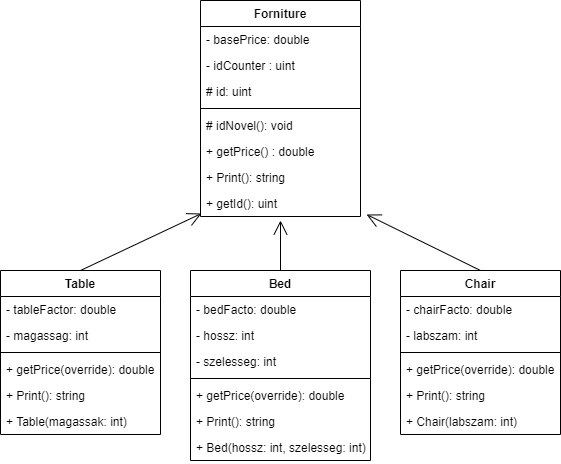

The diagram above was exported from draw.io. Its source (the exported page's mxGraphModel, read from the mxfile embedded in the PNG):
<mxGraphModel dx="1422" dy="775" grid="1" gridSize="10" guides="1" tooltips="1" connect="1" arrows="1" fold="1" page="1" pageScale="1" pageWidth="827" pageHeight="1169" math="0" shadow="0">
  <root>
    <mxCell id="0" />
    <mxCell id="1" parent="0" />
    <mxCell id="77q2EaE9BsmRugCtAoeh-1" value="Forniture" style="swimlane;fontStyle=1;align=center;verticalAlign=top;childLayout=stackLayout;horizontal=1;startSize=26;horizontalStack=0;resizeParent=1;resizeParentMax=0;resizeLast=0;collapsible=1;marginBottom=0;" vertex="1" parent="1">
      <mxGeometry x="320" y="30" width="160" height="216" as="geometry" />
    </mxCell>
    <mxCell id="77q2EaE9BsmRugCtAoeh-2" value="- basePrice: double" style="text;strokeColor=none;fillColor=none;align=left;verticalAlign=top;spacingLeft=4;spacingRight=4;overflow=hidden;rotatable=0;points=[[0,0.5],[1,0.5]];portConstraint=eastwest;" vertex="1" parent="77q2EaE9BsmRugCtAoeh-1">
      <mxGeometry y="26" width="160" height="26" as="geometry" />
    </mxCell>
    <mxCell id="77q2EaE9BsmRugCtAoeh-18" value="- idCounter : uint" style="text;strokeColor=none;fillColor=none;align=left;verticalAlign=top;spacingLeft=4;spacingRight=4;overflow=hidden;rotatable=0;points=[[0,0.5],[1,0.5]];portConstraint=eastwest;" vertex="1" parent="77q2EaE9BsmRugCtAoeh-1">
      <mxGeometry y="52" width="160" height="26" as="geometry" />
    </mxCell>
    <mxCell id="77q2EaE9BsmRugCtAoeh-19" value="# id: uint" style="text;strokeColor=none;fillColor=none;align=left;verticalAlign=top;spacingLeft=4;spacingRight=4;overflow=hidden;rotatable=0;points=[[0,0.5],[1,0.5]];portConstraint=eastwest;" vertex="1" parent="77q2EaE9BsmRugCtAoeh-1">
      <mxGeometry y="78" width="160" height="26" as="geometry" />
    </mxCell>
    <mxCell id="77q2EaE9BsmRugCtAoeh-3" value="" style="line;strokeWidth=1;fillColor=none;align=left;verticalAlign=middle;spacingTop=-1;spacingLeft=3;spacingRight=3;rotatable=0;labelPosition=right;points=[];portConstraint=eastwest;strokeColor=inherit;" vertex="1" parent="77q2EaE9BsmRugCtAoeh-1">
      <mxGeometry y="104" width="160" height="8" as="geometry" />
    </mxCell>
    <mxCell id="77q2EaE9BsmRugCtAoeh-4" value="# idNovel(): void" style="text;strokeColor=none;fillColor=none;align=left;verticalAlign=top;spacingLeft=4;spacingRight=4;overflow=hidden;rotatable=0;points=[[0,0.5],[1,0.5]];portConstraint=eastwest;" vertex="1" parent="77q2EaE9BsmRugCtAoeh-1">
      <mxGeometry y="112" width="160" height="26" as="geometry" />
    </mxCell>
    <mxCell id="77q2EaE9BsmRugCtAoeh-28" value="+ getPrice() : double" style="text;strokeColor=none;fillColor=none;align=left;verticalAlign=top;spacingLeft=4;spacingRight=4;overflow=hidden;rotatable=0;points=[[0,0.5],[1,0.5]];portConstraint=eastwest;" vertex="1" parent="77q2EaE9BsmRugCtAoeh-1">
      <mxGeometry y="138" width="160" height="26" as="geometry" />
    </mxCell>
    <mxCell id="77q2EaE9BsmRugCtAoeh-26" value="+ Print(): string" style="text;strokeColor=none;fillColor=none;align=left;verticalAlign=top;spacingLeft=4;spacingRight=4;overflow=hidden;rotatable=0;points=[[0,0.5],[1,0.5]];portConstraint=eastwest;" vertex="1" parent="77q2EaE9BsmRugCtAoeh-1">
      <mxGeometry y="164" width="160" height="26" as="geometry" />
    </mxCell>
    <mxCell id="77q2EaE9BsmRugCtAoeh-32" value="+ getId(): uint" style="text;strokeColor=none;fillColor=none;align=left;verticalAlign=top;spacingLeft=4;spacingRight=4;overflow=hidden;rotatable=0;points=[[0,0.5],[1,0.5]];portConstraint=eastwest;" vertex="1" parent="77q2EaE9BsmRugCtAoeh-1">
      <mxGeometry y="190" width="160" height="26" as="geometry" />
    </mxCell>
    <mxCell id="77q2EaE9BsmRugCtAoeh-5" value="Table" style="swimlane;fontStyle=1;align=center;verticalAlign=top;childLayout=stackLayout;horizontal=1;startSize=26;horizontalStack=0;resizeParent=1;resizeParentMax=0;resizeLast=0;collapsible=1;marginBottom=0;" vertex="1" parent="1">
      <mxGeometry x="120" y="300" width="160" height="164" as="geometry" />
    </mxCell>
    <mxCell id="77q2EaE9BsmRugCtAoeh-6" value="- tableFactor: double" style="text;strokeColor=none;fillColor=none;align=left;verticalAlign=top;spacingLeft=4;spacingRight=4;overflow=hidden;rotatable=0;points=[[0,0.5],[1,0.5]];portConstraint=eastwest;" vertex="1" parent="77q2EaE9BsmRugCtAoeh-5">
      <mxGeometry y="26" width="160" height="26" as="geometry" />
    </mxCell>
    <mxCell id="77q2EaE9BsmRugCtAoeh-17" value="- magassag: int" style="text;strokeColor=none;fillColor=none;align=left;verticalAlign=top;spacingLeft=4;spacingRight=4;overflow=hidden;rotatable=0;points=[[0,0.5],[1,0.5]];portConstraint=eastwest;" vertex="1" parent="77q2EaE9BsmRugCtAoeh-5">
      <mxGeometry y="52" width="160" height="26" as="geometry" />
    </mxCell>
    <mxCell id="77q2EaE9BsmRugCtAoeh-7" value="" style="line;strokeWidth=1;fillColor=none;align=left;verticalAlign=middle;spacingTop=-1;spacingLeft=3;spacingRight=3;rotatable=0;labelPosition=right;points=[];portConstraint=eastwest;strokeColor=inherit;" vertex="1" parent="77q2EaE9BsmRugCtAoeh-5">
      <mxGeometry y="78" width="160" height="8" as="geometry" />
    </mxCell>
    <mxCell id="77q2EaE9BsmRugCtAoeh-8" value="+ getPrice(override): double" style="text;strokeColor=none;fillColor=none;align=left;verticalAlign=top;spacingLeft=4;spacingRight=4;overflow=hidden;rotatable=0;points=[[0,0.5],[1,0.5]];portConstraint=eastwest;" vertex="1" parent="77q2EaE9BsmRugCtAoeh-5">
      <mxGeometry y="86" width="160" height="26" as="geometry" />
    </mxCell>
    <mxCell id="77q2EaE9BsmRugCtAoeh-29" value="+ Print(): string" style="text;strokeColor=none;fillColor=none;align=left;verticalAlign=top;spacingLeft=4;spacingRight=4;overflow=hidden;rotatable=0;points=[[0,0.5],[1,0.5]];portConstraint=eastwest;" vertex="1" parent="77q2EaE9BsmRugCtAoeh-5">
      <mxGeometry y="112" width="160" height="26" as="geometry" />
    </mxCell>
    <mxCell id="77q2EaE9BsmRugCtAoeh-34" value="+ Table(magassak: int)" style="text;strokeColor=none;fillColor=none;align=left;verticalAlign=top;spacingLeft=4;spacingRight=4;overflow=hidden;rotatable=0;points=[[0,0.5],[1,0.5]];portConstraint=eastwest;" vertex="1" parent="77q2EaE9BsmRugCtAoeh-5">
      <mxGeometry y="138" width="160" height="26" as="geometry" />
    </mxCell>
    <mxCell id="77q2EaE9BsmRugCtAoeh-9" value="Bed" style="swimlane;fontStyle=1;align=center;verticalAlign=top;childLayout=stackLayout;horizontal=1;startSize=26;horizontalStack=0;resizeParent=1;resizeParentMax=0;resizeLast=0;collapsible=1;marginBottom=0;" vertex="1" parent="1">
      <mxGeometry x="310" y="300" width="180" height="190" as="geometry" />
    </mxCell>
    <mxCell id="77q2EaE9BsmRugCtAoeh-10" value="- bedFacto: double" style="text;strokeColor=none;fillColor=none;align=left;verticalAlign=top;spacingLeft=4;spacingRight=4;overflow=hidden;rotatable=0;points=[[0,0.5],[1,0.5]];portConstraint=eastwest;" vertex="1" parent="77q2EaE9BsmRugCtAoeh-9">
      <mxGeometry y="26" width="180" height="26" as="geometry" />
    </mxCell>
    <mxCell id="77q2EaE9BsmRugCtAoeh-20" value="- hossz: int" style="text;strokeColor=none;fillColor=none;align=left;verticalAlign=top;spacingLeft=4;spacingRight=4;overflow=hidden;rotatable=0;points=[[0,0.5],[1,0.5]];portConstraint=eastwest;" vertex="1" parent="77q2EaE9BsmRugCtAoeh-9">
      <mxGeometry y="52" width="180" height="26" as="geometry" />
    </mxCell>
    <mxCell id="77q2EaE9BsmRugCtAoeh-21" value="- szelesseg: int" style="text;strokeColor=none;fillColor=none;align=left;verticalAlign=top;spacingLeft=4;spacingRight=4;overflow=hidden;rotatable=0;points=[[0,0.5],[1,0.5]];portConstraint=eastwest;" vertex="1" parent="77q2EaE9BsmRugCtAoeh-9">
      <mxGeometry y="78" width="180" height="26" as="geometry" />
    </mxCell>
    <mxCell id="77q2EaE9BsmRugCtAoeh-11" value="" style="line;strokeWidth=1;fillColor=none;align=left;verticalAlign=middle;spacingTop=-1;spacingLeft=3;spacingRight=3;rotatable=0;labelPosition=right;points=[];portConstraint=eastwest;strokeColor=inherit;" vertex="1" parent="77q2EaE9BsmRugCtAoeh-9">
      <mxGeometry y="104" width="180" height="8" as="geometry" />
    </mxCell>
    <mxCell id="77q2EaE9BsmRugCtAoeh-12" value="+ getPrice(override): double" style="text;strokeColor=none;fillColor=none;align=left;verticalAlign=top;spacingLeft=4;spacingRight=4;overflow=hidden;rotatable=0;points=[[0,0.5],[1,0.5]];portConstraint=eastwest;" vertex="1" parent="77q2EaE9BsmRugCtAoeh-9">
      <mxGeometry y="112" width="180" height="26" as="geometry" />
    </mxCell>
    <mxCell id="77q2EaE9BsmRugCtAoeh-30" value="+ Print(): string" style="text;strokeColor=none;fillColor=none;align=left;verticalAlign=top;spacingLeft=4;spacingRight=4;overflow=hidden;rotatable=0;points=[[0,0.5],[1,0.5]];portConstraint=eastwest;" vertex="1" parent="77q2EaE9BsmRugCtAoeh-9">
      <mxGeometry y="138" width="180" height="26" as="geometry" />
    </mxCell>
    <mxCell id="o1-CP_RSSybHNxM9FNl5-1" value="+ Bed(hossz: int, szelesseg: int)" style="text;strokeColor=none;fillColor=none;align=left;verticalAlign=top;spacingLeft=4;spacingRight=4;overflow=hidden;rotatable=0;points=[[0,0.5],[1,0.5]];portConstraint=eastwest;" vertex="1" parent="77q2EaE9BsmRugCtAoeh-9">
      <mxGeometry y="164" width="180" height="26" as="geometry" />
    </mxCell>
    <mxCell id="77q2EaE9BsmRugCtAoeh-13" value="Chair" style="swimlane;fontStyle=1;align=center;verticalAlign=top;childLayout=stackLayout;horizontal=1;startSize=26;horizontalStack=0;resizeParent=1;resizeParentMax=0;resizeLast=0;collapsible=1;marginBottom=0;" vertex="1" parent="1">
      <mxGeometry x="520" y="300" width="160" height="164" as="geometry" />
    </mxCell>
    <mxCell id="77q2EaE9BsmRugCtAoeh-14" value="- chairFacto: double" style="text;strokeColor=none;fillColor=none;align=left;verticalAlign=top;spacingLeft=4;spacingRight=4;overflow=hidden;rotatable=0;points=[[0,0.5],[1,0.5]];portConstraint=eastwest;" vertex="1" parent="77q2EaE9BsmRugCtAoeh-13">
      <mxGeometry y="26" width="160" height="26" as="geometry" />
    </mxCell>
    <mxCell id="77q2EaE9BsmRugCtAoeh-22" value="- labszam: int" style="text;strokeColor=none;fillColor=none;align=left;verticalAlign=top;spacingLeft=4;spacingRight=4;overflow=hidden;rotatable=0;points=[[0,0.5],[1,0.5]];portConstraint=eastwest;" vertex="1" parent="77q2EaE9BsmRugCtAoeh-13">
      <mxGeometry y="52" width="160" height="26" as="geometry" />
    </mxCell>
    <mxCell id="77q2EaE9BsmRugCtAoeh-15" value="" style="line;strokeWidth=1;fillColor=none;align=left;verticalAlign=middle;spacingTop=-1;spacingLeft=3;spacingRight=3;rotatable=0;labelPosition=right;points=[];portConstraint=eastwest;strokeColor=inherit;" vertex="1" parent="77q2EaE9BsmRugCtAoeh-13">
      <mxGeometry y="78" width="160" height="8" as="geometry" />
    </mxCell>
    <mxCell id="77q2EaE9BsmRugCtAoeh-16" value="+ getPrice(override): double" style="text;strokeColor=none;fillColor=none;align=left;verticalAlign=top;spacingLeft=4;spacingRight=4;overflow=hidden;rotatable=0;points=[[0,0.5],[1,0.5]];portConstraint=eastwest;" vertex="1" parent="77q2EaE9BsmRugCtAoeh-13">
      <mxGeometry y="86" width="160" height="26" as="geometry" />
    </mxCell>
    <mxCell id="77q2EaE9BsmRugCtAoeh-31" value="+ Print(): string" style="text;strokeColor=none;fillColor=none;align=left;verticalAlign=top;spacingLeft=4;spacingRight=4;overflow=hidden;rotatable=0;points=[[0,0.5],[1,0.5]];portConstraint=eastwest;" vertex="1" parent="77q2EaE9BsmRugCtAoeh-13">
      <mxGeometry y="112" width="160" height="26" as="geometry" />
    </mxCell>
    <mxCell id="o1-CP_RSSybHNxM9FNl5-2" value="+ Chair(labszam: int)" style="text;strokeColor=none;fillColor=none;align=left;verticalAlign=top;spacingLeft=4;spacingRight=4;overflow=hidden;rotatable=0;points=[[0,0.5],[1,0.5]];portConstraint=eastwest;" vertex="1" parent="77q2EaE9BsmRugCtAoeh-13">
      <mxGeometry y="138" width="160" height="26" as="geometry" />
    </mxCell>
    <mxCell id="77q2EaE9BsmRugCtAoeh-23" value="" style="endArrow=open;endFill=1;endSize=12;html=1;rounded=0;exitX=0.5;exitY=0;exitDx=0;exitDy=0;entryX=0.006;entryY=0.885;entryDx=0;entryDy=0;entryPerimeter=0;" edge="1" parent="1" source="77q2EaE9BsmRugCtAoeh-5" target="77q2EaE9BsmRugCtAoeh-32">
      <mxGeometry width="160" relative="1" as="geometry">
        <mxPoint x="330" y="380" as="sourcePoint" />
        <mxPoint x="260" y="200" as="targetPoint" />
      </mxGeometry>
    </mxCell>
    <mxCell id="77q2EaE9BsmRugCtAoeh-24" value="" style="endArrow=open;endFill=1;endSize=12;html=1;rounded=0;exitX=0.5;exitY=0;exitDx=0;exitDy=0;" edge="1" parent="1" source="77q2EaE9BsmRugCtAoeh-9">
      <mxGeometry width="160" relative="1" as="geometry">
        <mxPoint x="330" y="380" as="sourcePoint" />
        <mxPoint x="400" y="250" as="targetPoint" />
      </mxGeometry>
    </mxCell>
    <mxCell id="77q2EaE9BsmRugCtAoeh-25" value="" style="endArrow=open;endFill=1;endSize=12;html=1;rounded=0;exitX=0.5;exitY=0;exitDx=0;exitDy=0;entryX=1.038;entryY=0.923;entryDx=0;entryDy=0;entryPerimeter=0;" edge="1" parent="1" source="77q2EaE9BsmRugCtAoeh-13" target="77q2EaE9BsmRugCtAoeh-32">
      <mxGeometry width="160" relative="1" as="geometry">
        <mxPoint x="330" y="380" as="sourcePoint" />
        <mxPoint x="580" y="190" as="targetPoint" />
      </mxGeometry>
    </mxCell>
  </root>
</mxGraphModel>